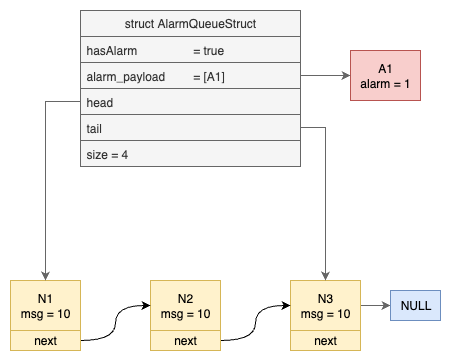

The diagram above was exported from draw.io. Its source (the exported page's mxGraphModel, read from the mxfile embedded in the PNG):
<mxGraphModel dx="783" dy="511" grid="1" gridSize="10" guides="1" tooltips="1" connect="1" arrows="1" fold="1" page="1" pageScale="1" pageWidth="1100" pageHeight="850" math="0" shadow="0">
  <root>
    <mxCell id="0" />
    <mxCell id="1" parent="0" />
    <mxCell id="kHkg209uK96_F12DSf0S-9" value="struct&amp;nbsp;AlarmQueueStruct" style="swimlane;fontStyle=0;childLayout=stackLayout;horizontal=1;startSize=26;fillColor=#f5f5f5;horizontalStack=0;resizeParent=1;resizeParentMax=0;resizeLast=0;collapsible=1;marginBottom=0;whiteSpace=wrap;html=1;fontColor=#333333;strokeColor=#666666;" vertex="1" parent="1">
      <mxGeometry x="450" y="290" width="220" height="156" as="geometry" />
    </mxCell>
    <mxCell id="kHkg209uK96_F12DSf0S-10" value="hasAlarm&amp;nbsp; &amp;nbsp; &amp;nbsp; &lt;span style=&quot;white-space: pre;&quot;&gt;&#09;&lt;/span&gt;&lt;span style=&quot;white-space: pre;&quot;&gt;&#09;&lt;/span&gt;= true" style="text;strokeColor=#666666;fillColor=#f5f5f5;align=left;verticalAlign=top;spacingLeft=4;spacingRight=4;overflow=hidden;rotatable=0;points=[[0,0.5],[1,0.5]];portConstraint=eastwest;whiteSpace=wrap;html=1;fontColor=#333333;" vertex="1" parent="kHkg209uK96_F12DSf0S-9">
      <mxGeometry y="26" width="220" height="26" as="geometry" />
    </mxCell>
    <mxCell id="kHkg209uK96_F12DSf0S-11" value="alarm_payload &lt;span style=&quot;white-space: pre;&quot;&gt;&#09;&lt;/span&gt;= [A1]" style="text;strokeColor=#666666;fillColor=#f5f5f5;align=left;verticalAlign=top;spacingLeft=4;spacingRight=4;overflow=hidden;rotatable=0;points=[[0,0.5],[1,0.5]];portConstraint=eastwest;whiteSpace=wrap;html=1;fontColor=#333333;" vertex="1" parent="kHkg209uK96_F12DSf0S-9">
      <mxGeometry y="52" width="220" height="26" as="geometry" />
    </mxCell>
    <mxCell id="kHkg209uK96_F12DSf0S-12" value="head" style="text;strokeColor=#666666;fillColor=#f5f5f5;align=left;verticalAlign=top;spacingLeft=4;spacingRight=4;overflow=hidden;rotatable=0;points=[[0,0.5],[1,0.5]];portConstraint=eastwest;whiteSpace=wrap;html=1;fontColor=#333333;" vertex="1" parent="kHkg209uK96_F12DSf0S-9">
      <mxGeometry y="78" width="220" height="26" as="geometry" />
    </mxCell>
    <mxCell id="kHkg209uK96_F12DSf0S-13" value="tail" style="text;strokeColor=#666666;fillColor=#f5f5f5;align=left;verticalAlign=top;spacingLeft=4;spacingRight=4;overflow=hidden;rotatable=0;points=[[0,0.5],[1,0.5]];portConstraint=eastwest;whiteSpace=wrap;html=1;fontColor=#333333;" vertex="1" parent="kHkg209uK96_F12DSf0S-9">
      <mxGeometry y="104" width="220" height="26" as="geometry" />
    </mxCell>
    <mxCell id="kHkg209uK96_F12DSf0S-14" value="size = 4" style="text;strokeColor=#666666;fillColor=#f5f5f5;align=left;verticalAlign=top;spacingLeft=4;spacingRight=4;overflow=hidden;rotatable=0;points=[[0,0.5],[1,0.5]];portConstraint=eastwest;whiteSpace=wrap;html=1;fontColor=#333333;" vertex="1" parent="kHkg209uK96_F12DSf0S-9">
      <mxGeometry y="130" width="220" height="26" as="geometry" />
    </mxCell>
    <mxCell id="kHkg209uK96_F12DSf0S-15" value="N1&lt;div&gt;msg = 10&lt;/div&gt;" style="html=1;whiteSpace=wrap;fillColor=#fff2cc;strokeColor=#d6b656;" vertex="1" parent="1">
      <mxGeometry x="380" y="560" width="70" height="50" as="geometry" />
    </mxCell>
    <mxCell id="kHkg209uK96_F12DSf0S-16" value="N2&lt;div&gt;msg = 10&lt;/div&gt;" style="html=1;whiteSpace=wrap;fillColor=#fff2cc;strokeColor=#d6b656;" vertex="1" parent="1">
      <mxGeometry x="520" y="560" width="70" height="50" as="geometry" />
    </mxCell>
    <mxCell id="kHkg209uK96_F12DSf0S-21" style="edgeStyle=orthogonalEdgeStyle;rounded=0;orthogonalLoop=1;jettySize=auto;html=1;fillColor=#f5f5f5;strokeColor=#666666;" edge="1" parent="1" source="kHkg209uK96_F12DSf0S-17" target="kHkg209uK96_F12DSf0S-20">
      <mxGeometry relative="1" as="geometry" />
    </mxCell>
    <mxCell id="kHkg209uK96_F12DSf0S-17" value="N3&lt;div&gt;msg = 10&lt;/div&gt;" style="html=1;whiteSpace=wrap;fillColor=#fff2cc;strokeColor=#d6b656;" vertex="1" parent="1">
      <mxGeometry x="660" y="560" width="70" height="50" as="geometry" />
    </mxCell>
    <mxCell id="kHkg209uK96_F12DSf0S-20" value="NULL" style="text;html=1;align=center;verticalAlign=middle;resizable=0;points=[];autosize=1;strokeColor=#6c8ebf;fillColor=#dae8fc;" vertex="1" parent="1">
      <mxGeometry x="760" y="570" width="50" height="30" as="geometry" />
    </mxCell>
    <mxCell id="kHkg209uK96_F12DSf0S-25" style="edgeStyle=orthogonalEdgeStyle;rounded=0;orthogonalLoop=1;jettySize=auto;html=1;fillColor=#f5f5f5;strokeColor=#666666;" edge="1" parent="1" source="kHkg209uK96_F12DSf0S-13" target="kHkg209uK96_F12DSf0S-17">
      <mxGeometry relative="1" as="geometry" />
    </mxCell>
    <mxCell id="kHkg209uK96_F12DSf0S-26" value="A1&lt;div&gt;alarm = 1&lt;/div&gt;" style="html=1;whiteSpace=wrap;fillColor=#f8cecc;strokeColor=#b85450;" vertex="1" parent="1">
      <mxGeometry x="720" y="330" width="70" height="50" as="geometry" />
    </mxCell>
    <mxCell id="kHkg209uK96_F12DSf0S-27" style="edgeStyle=orthogonalEdgeStyle;rounded=0;orthogonalLoop=1;jettySize=auto;html=1;fillColor=#f5f5f5;strokeColor=#666666;" edge="1" parent="1" source="kHkg209uK96_F12DSf0S-11" target="kHkg209uK96_F12DSf0S-26">
      <mxGeometry relative="1" as="geometry" />
    </mxCell>
    <mxCell id="kHkg209uK96_F12DSf0S-28" style="edgeStyle=orthogonalEdgeStyle;rounded=0;orthogonalLoop=1;jettySize=auto;html=1;fillColor=#f5f5f5;strokeColor=#666666;" edge="1" parent="1" source="kHkg209uK96_F12DSf0S-12" target="kHkg209uK96_F12DSf0S-15">
      <mxGeometry relative="1" as="geometry" />
    </mxCell>
    <mxCell id="kHkg209uK96_F12DSf0S-35" style="edgeStyle=orthogonalEdgeStyle;rounded=0;orthogonalLoop=1;jettySize=auto;html=1;curved=1;" edge="1" parent="1" source="kHkg209uK96_F12DSf0S-32" target="kHkg209uK96_F12DSf0S-16">
      <mxGeometry relative="1" as="geometry" />
    </mxCell>
    <mxCell id="kHkg209uK96_F12DSf0S-32" value="next" style="html=1;whiteSpace=wrap;fillColor=#fff2cc;strokeColor=#d6b656;" vertex="1" parent="1">
      <mxGeometry x="380" y="610" width="70" height="20" as="geometry" />
    </mxCell>
    <mxCell id="kHkg209uK96_F12DSf0S-36" style="rounded=0;orthogonalLoop=1;jettySize=auto;html=1;edgeStyle=orthogonalEdgeStyle;curved=1;" edge="1" parent="1" source="kHkg209uK96_F12DSf0S-33" target="kHkg209uK96_F12DSf0S-17">
      <mxGeometry relative="1" as="geometry" />
    </mxCell>
    <mxCell id="kHkg209uK96_F12DSf0S-33" value="next" style="html=1;whiteSpace=wrap;fillColor=#fff2cc;strokeColor=#d6b656;" vertex="1" parent="1">
      <mxGeometry x="520" y="610" width="70" height="20" as="geometry" />
    </mxCell>
    <mxCell id="kHkg209uK96_F12DSf0S-34" value="next" style="html=1;whiteSpace=wrap;fillColor=#fff2cc;strokeColor=#d6b656;" vertex="1" parent="1">
      <mxGeometry x="660" y="610" width="70" height="20" as="geometry" />
    </mxCell>
  </root>
</mxGraphModel>